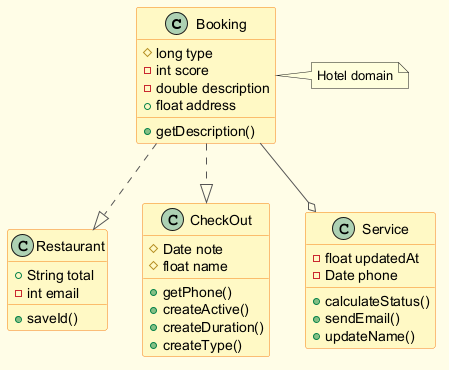

The diagram above was rendered by PlantUML. Its source (embedded in the PNG):
@startuml
skinparam backgroundColor #FFFDE7
skinparam classBackgroundColor #FFF9C4
skinparam classBorderColor #F57F17
skinparam ArrowColor #555555
class Booking {
  #long type
  -int score
  -double description
  +float address
  +getDescription()
}
class Restaurant {
  +String total
  -int email
  +saveId()
}
class CheckOut {
  #Date note
  #float name
  +getPhone()
  +createActive()
  +createDuration()
  +createType()
}
class Service {
  -float updatedAt
  -Date phone
  +calculateStatus()
  +sendEmail()
  +updateName()
}
Booking --o Service
Booking ..|> Restaurant
Booking ..|> CheckOut
note right of Booking : Hotel domain
@enduml